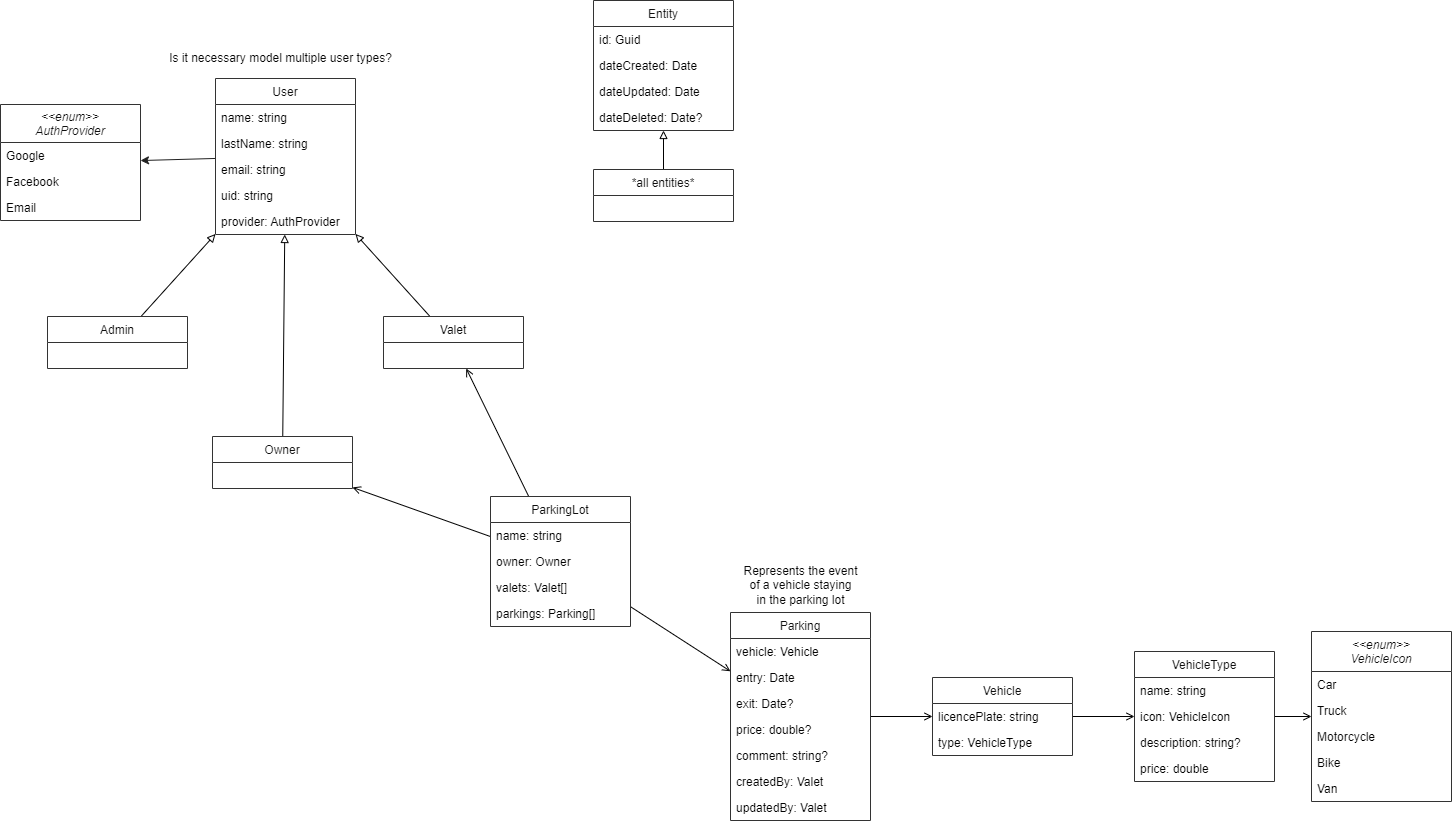

The diagram above was exported from draw.io. Its source (the exported page's mxGraphModel, read from the mxfile embedded in the PNG):
<mxGraphModel dx="1465" dy="1184" grid="0" gridSize="10" guides="1" tooltips="1" connect="1" arrows="1" fold="1" page="0" pageScale="1" pageWidth="827" pageHeight="1169" background="#ffffff" math="0" shadow="0">
  <root>
    <mxCell id="0" />
    <mxCell id="1" parent="0" />
    <mxCell id="43" style="edgeStyle=none;html=1;strokeColor=#000000;endArrow=open;endFill=0;" parent="1" source="8" target="35" edge="1">
      <mxGeometry relative="1" as="geometry" />
    </mxCell>
    <mxCell id="44" style="edgeStyle=none;html=1;strokeColor=#000000;endArrow=open;endFill=0;" parent="1" source="8" target="27" edge="1">
      <mxGeometry relative="1" as="geometry" />
    </mxCell>
    <mxCell id="73" style="edgeStyle=none;html=1;strokeColor=#000000;endArrow=open;endFill=0;" parent="1" source="8" target="69" edge="1">
      <mxGeometry relative="1" as="geometry" />
    </mxCell>
    <mxCell id="8" value="ParkingLot" style="swimlane;fontStyle=0;childLayout=stackLayout;horizontal=1;startSize=26;fillColor=none;horizontalStack=0;resizeParent=1;resizeParentMax=0;resizeLast=0;collapsible=1;marginBottom=0;strokeColor=#333333;fontColor=#0F0F0F;" parent="1" vertex="1">
      <mxGeometry x="412" y="457" width="140" height="130" as="geometry" />
    </mxCell>
    <mxCell id="9" value="name: string" style="text;strokeColor=none;fillColor=none;align=left;verticalAlign=top;spacingLeft=4;spacingRight=4;overflow=hidden;rotatable=0;points=[[0,0.5],[1,0.5]];portConstraint=eastwest;fontColor=#030303;" parent="8" vertex="1">
      <mxGeometry y="26" width="140" height="26" as="geometry" />
    </mxCell>
    <mxCell id="12" value="owner: Owner" style="text;strokeColor=none;fillColor=none;align=left;verticalAlign=top;spacingLeft=4;spacingRight=4;overflow=hidden;rotatable=0;points=[[0,0.5],[1,0.5]];portConstraint=eastwest;fontColor=#030303;" parent="8" vertex="1">
      <mxGeometry y="52" width="140" height="26" as="geometry" />
    </mxCell>
    <mxCell id="45" value="valets: Valet[]" style="text;strokeColor=none;fillColor=none;align=left;verticalAlign=top;spacingLeft=4;spacingRight=4;overflow=hidden;rotatable=0;points=[[0,0.5],[1,0.5]];portConstraint=eastwest;fontColor=#030303;" parent="8" vertex="1">
      <mxGeometry y="78" width="140" height="26" as="geometry" />
    </mxCell>
    <mxCell id="68" value="parkings: Parking[]" style="text;strokeColor=none;fillColor=none;align=left;verticalAlign=top;spacingLeft=4;spacingRight=4;overflow=hidden;rotatable=0;points=[[0,0.5],[1,0.5]];portConstraint=eastwest;fontColor=#030303;" parent="8" vertex="1">
      <mxGeometry y="104" width="140" height="26" as="geometry" />
    </mxCell>
    <mxCell id="26" style="edgeStyle=none;html=1;fontColor=#0F0F0F;strokeColor=#212121;" parent="1" source="13" target="20" edge="1">
      <mxGeometry relative="1" as="geometry" />
    </mxCell>
    <mxCell id="13" value="User" style="swimlane;fontStyle=0;childLayout=stackLayout;horizontal=1;startSize=26;fillColor=none;horizontalStack=0;resizeParent=1;resizeParentMax=0;resizeLast=0;collapsible=1;marginBottom=0;strokeColor=#333333;fontColor=#0F0F0F;" parent="1" vertex="1">
      <mxGeometry x="137" y="39" width="140" height="156" as="geometry" />
    </mxCell>
    <mxCell id="14" value="name: string" style="text;strokeColor=none;fillColor=none;align=left;verticalAlign=top;spacingLeft=4;spacingRight=4;overflow=hidden;rotatable=0;points=[[0,0.5],[1,0.5]];portConstraint=eastwest;fontColor=#030303;" parent="13" vertex="1">
      <mxGeometry y="26" width="140" height="26" as="geometry" />
    </mxCell>
    <mxCell id="16" value="lastName: string" style="text;strokeColor=none;fillColor=none;align=left;verticalAlign=top;spacingLeft=4;spacingRight=4;overflow=hidden;rotatable=0;points=[[0,0.5],[1,0.5]];portConstraint=eastwest;fontColor=#030303;" parent="13" vertex="1">
      <mxGeometry y="52" width="140" height="26" as="geometry" />
    </mxCell>
    <mxCell id="17" value="email: string" style="text;strokeColor=none;fillColor=none;align=left;verticalAlign=top;spacingLeft=4;spacingRight=4;overflow=hidden;rotatable=0;points=[[0,0.5],[1,0.5]];portConstraint=eastwest;fontColor=#030303;" parent="13" vertex="1">
      <mxGeometry y="78" width="140" height="26" as="geometry" />
    </mxCell>
    <mxCell id="18" value="uid: string" style="text;strokeColor=none;fillColor=none;align=left;verticalAlign=top;spacingLeft=4;spacingRight=4;overflow=hidden;rotatable=0;points=[[0,0.5],[1,0.5]];portConstraint=eastwest;fontColor=#030303;" parent="13" vertex="1">
      <mxGeometry y="104" width="140" height="26" as="geometry" />
    </mxCell>
    <mxCell id="19" value="provider: AuthProvider" style="text;strokeColor=none;fillColor=none;align=left;verticalAlign=top;spacingLeft=4;spacingRight=4;overflow=hidden;rotatable=0;points=[[0,0.5],[1,0.5]];portConstraint=eastwest;fontColor=#030303;" parent="13" vertex="1">
      <mxGeometry y="130" width="140" height="26" as="geometry" />
    </mxCell>
    <mxCell id="20" value="&lt;&lt;enum&gt;&gt;&#10;AuthProvider" style="swimlane;fontStyle=2;childLayout=stackLayout;horizontal=1;startSize=38;fillColor=none;horizontalStack=0;resizeParent=1;resizeParentMax=0;resizeLast=0;collapsible=1;marginBottom=0;strokeColor=#333333;fontColor=#0F0F0F;" parent="1" vertex="1">
      <mxGeometry x="-78" y="65" width="140" height="116" as="geometry" />
    </mxCell>
    <mxCell id="21" value="Google" style="text;strokeColor=none;fillColor=none;align=left;verticalAlign=top;spacingLeft=4;spacingRight=4;overflow=hidden;rotatable=0;points=[[0,0.5],[1,0.5]];portConstraint=eastwest;fontColor=#030303;" parent="20" vertex="1">
      <mxGeometry y="38" width="140" height="26" as="geometry" />
    </mxCell>
    <mxCell id="22" value="Facebook" style="text;strokeColor=none;fillColor=none;align=left;verticalAlign=top;spacingLeft=4;spacingRight=4;overflow=hidden;rotatable=0;points=[[0,0.5],[1,0.5]];portConstraint=eastwest;fontColor=#030303;" parent="20" vertex="1">
      <mxGeometry y="64" width="140" height="26" as="geometry" />
    </mxCell>
    <mxCell id="23" value="Email" style="text;strokeColor=none;fillColor=none;align=left;verticalAlign=top;spacingLeft=4;spacingRight=4;overflow=hidden;rotatable=0;points=[[0,0.5],[1,0.5]];portConstraint=eastwest;fontColor=#030303;" parent="20" vertex="1">
      <mxGeometry y="90" width="140" height="26" as="geometry" />
    </mxCell>
    <mxCell id="39" style="edgeStyle=none;html=1;strokeColor=#000000;endArrow=block;endFill=0;" parent="1" source="27" target="13" edge="1">
      <mxGeometry relative="1" as="geometry" />
    </mxCell>
    <mxCell id="27" value="Valet" style="swimlane;fontStyle=0;childLayout=stackLayout;horizontal=1;startSize=26;fillColor=none;horizontalStack=0;resizeParent=1;resizeParentMax=0;resizeLast=0;collapsible=1;marginBottom=0;strokeColor=#333333;fontColor=#0F0F0F;" parent="1" vertex="1">
      <mxGeometry x="305" y="277" width="140" height="52" as="geometry" />
    </mxCell>
    <mxCell id="37" style="edgeStyle=none;html=1;strokeColor=#000000;endArrow=block;endFill=0;" parent="1" source="33" target="13" edge="1">
      <mxGeometry relative="1" as="geometry" />
    </mxCell>
    <mxCell id="33" value="Admin" style="swimlane;fontStyle=0;childLayout=stackLayout;horizontal=1;startSize=26;fillColor=none;horizontalStack=0;resizeParent=1;resizeParentMax=0;resizeLast=0;collapsible=1;marginBottom=0;strokeColor=#333333;fontColor=#0F0F0F;" parent="1" vertex="1">
      <mxGeometry x="-31" y="277" width="140" height="52" as="geometry" />
    </mxCell>
    <mxCell id="38" style="edgeStyle=none;html=1;strokeColor=#000000;endArrow=block;endFill=0;" parent="1" source="35" target="13" edge="1">
      <mxGeometry relative="1" as="geometry" />
    </mxCell>
    <mxCell id="35" value="Owner" style="swimlane;fontStyle=0;childLayout=stackLayout;horizontal=1;startSize=26;fillColor=none;horizontalStack=0;resizeParent=1;resizeParentMax=0;resizeLast=0;collapsible=1;marginBottom=0;strokeColor=#333333;fontColor=#0F0F0F;" parent="1" vertex="1">
      <mxGeometry x="134" y="397" width="140" height="52" as="geometry" />
    </mxCell>
    <mxCell id="65" style="edgeStyle=none;html=1;strokeColor=#000000;endArrow=open;endFill=0;" parent="1" source="47" target="51" edge="1">
      <mxGeometry relative="1" as="geometry" />
    </mxCell>
    <mxCell id="47" value="Vehicle" style="swimlane;fontStyle=0;childLayout=stackLayout;horizontal=1;startSize=26;fillColor=none;horizontalStack=0;resizeParent=1;resizeParentMax=0;resizeLast=0;collapsible=1;marginBottom=0;strokeColor=#333333;fontColor=#0F0F0F;" parent="1" vertex="1">
      <mxGeometry x="854" y="638" width="140" height="78" as="geometry" />
    </mxCell>
    <mxCell id="48" value="licencePlate: string" style="text;strokeColor=none;fillColor=none;align=left;verticalAlign=top;spacingLeft=4;spacingRight=4;overflow=hidden;rotatable=0;points=[[0,0.5],[1,0.5]];portConstraint=eastwest;fontColor=#030303;" parent="47" vertex="1">
      <mxGeometry y="26" width="140" height="26" as="geometry" />
    </mxCell>
    <mxCell id="49" value="type: VehicleType" style="text;strokeColor=none;fillColor=none;align=left;verticalAlign=top;spacingLeft=4;spacingRight=4;overflow=hidden;rotatable=0;points=[[0,0.5],[1,0.5]];portConstraint=eastwest;fontColor=#030303;" parent="47" vertex="1">
      <mxGeometry y="52" width="140" height="26" as="geometry" />
    </mxCell>
    <mxCell id="64" style="edgeStyle=none;html=1;strokeColor=#000000;endArrow=open;endFill=0;" parent="1" source="51" target="56" edge="1">
      <mxGeometry relative="1" as="geometry" />
    </mxCell>
    <mxCell id="51" value="VehicleType" style="swimlane;fontStyle=0;childLayout=stackLayout;horizontal=1;startSize=26;fillColor=none;horizontalStack=0;resizeParent=1;resizeParentMax=0;resizeLast=0;collapsible=1;marginBottom=0;strokeColor=#333333;fontColor=#0F0F0F;" parent="1" vertex="1">
      <mxGeometry x="1056" y="612" width="140" height="130" as="geometry" />
    </mxCell>
    <mxCell id="52" value="name: string" style="text;strokeColor=none;fillColor=none;align=left;verticalAlign=top;spacingLeft=4;spacingRight=4;overflow=hidden;rotatable=0;points=[[0,0.5],[1,0.5]];portConstraint=eastwest;fontColor=#030303;" parent="51" vertex="1">
      <mxGeometry y="26" width="140" height="26" as="geometry" />
    </mxCell>
    <mxCell id="54" value="icon: VehicleIcon" style="text;strokeColor=none;fillColor=none;align=left;verticalAlign=top;spacingLeft=4;spacingRight=4;overflow=hidden;rotatable=0;points=[[0,0.5],[1,0.5]];portConstraint=eastwest;fontColor=#030303;" parent="51" vertex="1">
      <mxGeometry y="52" width="140" height="26" as="geometry" />
    </mxCell>
    <mxCell id="55" value="description: string?" style="text;strokeColor=none;fillColor=none;align=left;verticalAlign=top;spacingLeft=4;spacingRight=4;overflow=hidden;rotatable=0;points=[[0,0.5],[1,0.5]];portConstraint=eastwest;fontColor=#030303;" parent="51" vertex="1">
      <mxGeometry y="78" width="140" height="26" as="geometry" />
    </mxCell>
    <mxCell id="96" value="price: double" style="text;strokeColor=none;fillColor=none;align=left;verticalAlign=top;spacingLeft=4;spacingRight=4;overflow=hidden;rotatable=0;points=[[0,0.5],[1,0.5]];portConstraint=eastwest;fontColor=#030303;" vertex="1" parent="51">
      <mxGeometry y="104" width="140" height="26" as="geometry" />
    </mxCell>
    <mxCell id="56" value="&lt;&lt;enum&gt;&gt;&#10;VehicleIcon" style="swimlane;fontStyle=2;childLayout=stackLayout;horizontal=1;startSize=40;fillColor=none;horizontalStack=0;resizeParent=1;resizeParentMax=0;resizeLast=0;collapsible=1;marginBottom=0;strokeColor=#333333;fontColor=#0F0F0F;" parent="1" vertex="1">
      <mxGeometry x="1233" y="592" width="140" height="170" as="geometry" />
    </mxCell>
    <mxCell id="57" value="Car" style="text;strokeColor=none;fillColor=none;align=left;verticalAlign=top;spacingLeft=4;spacingRight=4;overflow=hidden;rotatable=0;points=[[0,0.5],[1,0.5]];portConstraint=eastwest;fontColor=#030303;" parent="56" vertex="1">
      <mxGeometry y="40" width="140" height="26" as="geometry" />
    </mxCell>
    <mxCell id="60" value="Truck" style="text;strokeColor=none;fillColor=none;align=left;verticalAlign=top;spacingLeft=4;spacingRight=4;overflow=hidden;rotatable=0;points=[[0,0.5],[1,0.5]];portConstraint=eastwest;fontColor=#030303;" parent="56" vertex="1">
      <mxGeometry y="66" width="140" height="26" as="geometry" />
    </mxCell>
    <mxCell id="62" value="Motorcycle" style="text;strokeColor=none;fillColor=none;align=left;verticalAlign=top;spacingLeft=4;spacingRight=4;overflow=hidden;rotatable=0;points=[[0,0.5],[1,0.5]];portConstraint=eastwest;fontColor=#030303;" parent="56" vertex="1">
      <mxGeometry y="92" width="140" height="26" as="geometry" />
    </mxCell>
    <mxCell id="61" value="Bike" style="text;strokeColor=none;fillColor=none;align=left;verticalAlign=top;spacingLeft=4;spacingRight=4;overflow=hidden;rotatable=0;points=[[0,0.5],[1,0.5]];portConstraint=eastwest;fontColor=#030303;" parent="56" vertex="1">
      <mxGeometry y="118" width="140" height="26" as="geometry" />
    </mxCell>
    <mxCell id="66" value="Van" style="text;strokeColor=none;fillColor=none;align=left;verticalAlign=top;spacingLeft=4;spacingRight=4;overflow=hidden;rotatable=0;points=[[0,0.5],[1,0.5]];portConstraint=eastwest;fontColor=#030303;" parent="56" vertex="1">
      <mxGeometry y="144" width="140" height="26" as="geometry" />
    </mxCell>
    <mxCell id="74" style="edgeStyle=none;html=1;strokeColor=#000000;endArrow=open;endFill=0;" parent="1" source="69" target="47" edge="1">
      <mxGeometry relative="1" as="geometry" />
    </mxCell>
    <mxCell id="77" value="" style="group" parent="1" vertex="1" connectable="0">
      <mxGeometry x="652" y="518" width="140" height="159" as="geometry" />
    </mxCell>
    <mxCell id="69" value="Parking" style="swimlane;fontStyle=0;childLayout=stackLayout;horizontal=1;startSize=26;fillColor=none;horizontalStack=0;resizeParent=1;resizeParentMax=0;resizeLast=0;collapsible=1;marginBottom=0;strokeColor=#333333;fontColor=#0F0F0F;" parent="77" vertex="1">
      <mxGeometry y="55" width="140" height="208" as="geometry" />
    </mxCell>
    <mxCell id="70" value="vehicle: Vehicle" style="text;strokeColor=none;fillColor=none;align=left;verticalAlign=top;spacingLeft=4;spacingRight=4;overflow=hidden;rotatable=0;points=[[0,0.5],[1,0.5]];portConstraint=eastwest;fontColor=#030303;" parent="69" vertex="1">
      <mxGeometry y="26" width="140" height="26" as="geometry" />
    </mxCell>
    <mxCell id="71" value="entry: Date" style="text;strokeColor=none;fillColor=none;align=left;verticalAlign=top;spacingLeft=4;spacingRight=4;overflow=hidden;rotatable=0;points=[[0,0.5],[1,0.5]];portConstraint=eastwest;fontColor=#030303;" parent="69" vertex="1">
      <mxGeometry y="52" width="140" height="26" as="geometry" />
    </mxCell>
    <mxCell id="72" value="exit: Date?" style="text;strokeColor=none;fillColor=none;align=left;verticalAlign=top;spacingLeft=4;spacingRight=4;overflow=hidden;rotatable=0;points=[[0,0.5],[1,0.5]];portConstraint=eastwest;fontColor=#030303;" parent="69" vertex="1">
      <mxGeometry y="78" width="140" height="26" as="geometry" />
    </mxCell>
    <mxCell id="79" value="price: double?" style="text;strokeColor=none;fillColor=none;align=left;verticalAlign=top;spacingLeft=4;spacingRight=4;overflow=hidden;rotatable=0;points=[[0,0.5],[1,0.5]];portConstraint=eastwest;fontColor=#030303;" parent="69" vertex="1">
      <mxGeometry y="104" width="140" height="26" as="geometry" />
    </mxCell>
    <mxCell id="80" value="comment: string?" style="text;strokeColor=none;fillColor=none;align=left;verticalAlign=top;spacingLeft=4;spacingRight=4;overflow=hidden;rotatable=0;points=[[0,0.5],[1,0.5]];portConstraint=eastwest;fontColor=#030303;" parent="69" vertex="1">
      <mxGeometry y="130" width="140" height="26" as="geometry" />
    </mxCell>
    <mxCell id="93" value="createdBy: Valet" style="text;strokeColor=none;fillColor=none;align=left;verticalAlign=top;spacingLeft=4;spacingRight=4;overflow=hidden;rotatable=0;points=[[0,0.5],[1,0.5]];portConstraint=eastwest;fontColor=#030303;" parent="69" vertex="1">
      <mxGeometry y="156" width="140" height="26" as="geometry" />
    </mxCell>
    <mxCell id="94" value="updatedBy: Valet" style="text;strokeColor=none;fillColor=none;align=left;verticalAlign=top;spacingLeft=4;spacingRight=4;overflow=hidden;rotatable=0;points=[[0,0.5],[1,0.5]];portConstraint=eastwest;fontColor=#030303;" parent="69" vertex="1">
      <mxGeometry y="182" width="140" height="26" as="geometry" />
    </mxCell>
    <mxCell id="75" value="&lt;font color=&quot;#080808&quot;&gt;Represents the event &lt;br&gt;of a vehicle staying &lt;br&gt;in the parking lot&lt;/font&gt;" style="text;html=1;align=center;verticalAlign=middle;resizable=0;points=[];autosize=1;strokeColor=none;fillColor=none;" parent="77" vertex="1">
      <mxGeometry x="4" width="132" height="55" as="geometry" />
    </mxCell>
    <mxCell id="81" value="Entity" style="swimlane;fontStyle=0;childLayout=stackLayout;horizontal=1;startSize=26;fillColor=none;horizontalStack=0;resizeParent=1;resizeParentMax=0;resizeLast=0;collapsible=1;marginBottom=0;strokeColor=#333333;fontColor=#0F0F0F;" parent="1" vertex="1">
      <mxGeometry x="515" y="-39" width="140" height="130" as="geometry" />
    </mxCell>
    <mxCell id="82" value="id: Guid" style="text;strokeColor=none;fillColor=none;align=left;verticalAlign=top;spacingLeft=4;spacingRight=4;overflow=hidden;rotatable=0;points=[[0,0.5],[1,0.5]];portConstraint=eastwest;fontColor=#030303;" parent="81" vertex="1">
      <mxGeometry y="26" width="140" height="26" as="geometry" />
    </mxCell>
    <mxCell id="83" value="dateCreated: Date" style="text;strokeColor=none;fillColor=none;align=left;verticalAlign=top;spacingLeft=4;spacingRight=4;overflow=hidden;rotatable=0;points=[[0,0.5],[1,0.5]];portConstraint=eastwest;fontColor=#030303;" parent="81" vertex="1">
      <mxGeometry y="52" width="140" height="26" as="geometry" />
    </mxCell>
    <mxCell id="84" value="dateUpdated: Date" style="text;strokeColor=none;fillColor=none;align=left;verticalAlign=top;spacingLeft=4;spacingRight=4;overflow=hidden;rotatable=0;points=[[0,0.5],[1,0.5]];portConstraint=eastwest;fontColor=#030303;" parent="81" vertex="1">
      <mxGeometry y="78" width="140" height="26" as="geometry" />
    </mxCell>
    <mxCell id="85" value="dateDeleted: Date?" style="text;strokeColor=none;fillColor=none;align=left;verticalAlign=top;spacingLeft=4;spacingRight=4;overflow=hidden;rotatable=0;points=[[0,0.5],[1,0.5]];portConstraint=eastwest;fontColor=#030303;" parent="81" vertex="1">
      <mxGeometry y="104" width="140" height="26" as="geometry" />
    </mxCell>
    <mxCell id="92" style="edgeStyle=none;html=1;strokeColor=#000000;fontColor=#080808;endArrow=block;endFill=0;" parent="1" source="87" target="81" edge="1">
      <mxGeometry relative="1" as="geometry" />
    </mxCell>
    <mxCell id="87" value="*all entities*" style="swimlane;fontStyle=0;childLayout=stackLayout;horizontal=1;startSize=26;fillColor=none;horizontalStack=0;resizeParent=1;resizeParentMax=0;resizeLast=0;collapsible=1;marginBottom=0;strokeColor=#333333;fontColor=#0F0F0F;" parent="1" vertex="1">
      <mxGeometry x="515" y="130" width="140" height="52" as="geometry" />
    </mxCell>
    <mxCell id="95" value="Is it necessary model multiple user types?" style="text;html=1;align=center;verticalAlign=middle;resizable=0;points=[];autosize=1;strokeColor=none;fillColor=none;fontColor=#080808;" parent="1" vertex="1">
      <mxGeometry x="81" y="6" width="241" height="26" as="geometry" />
    </mxCell>
  </root>
</mxGraphModel>